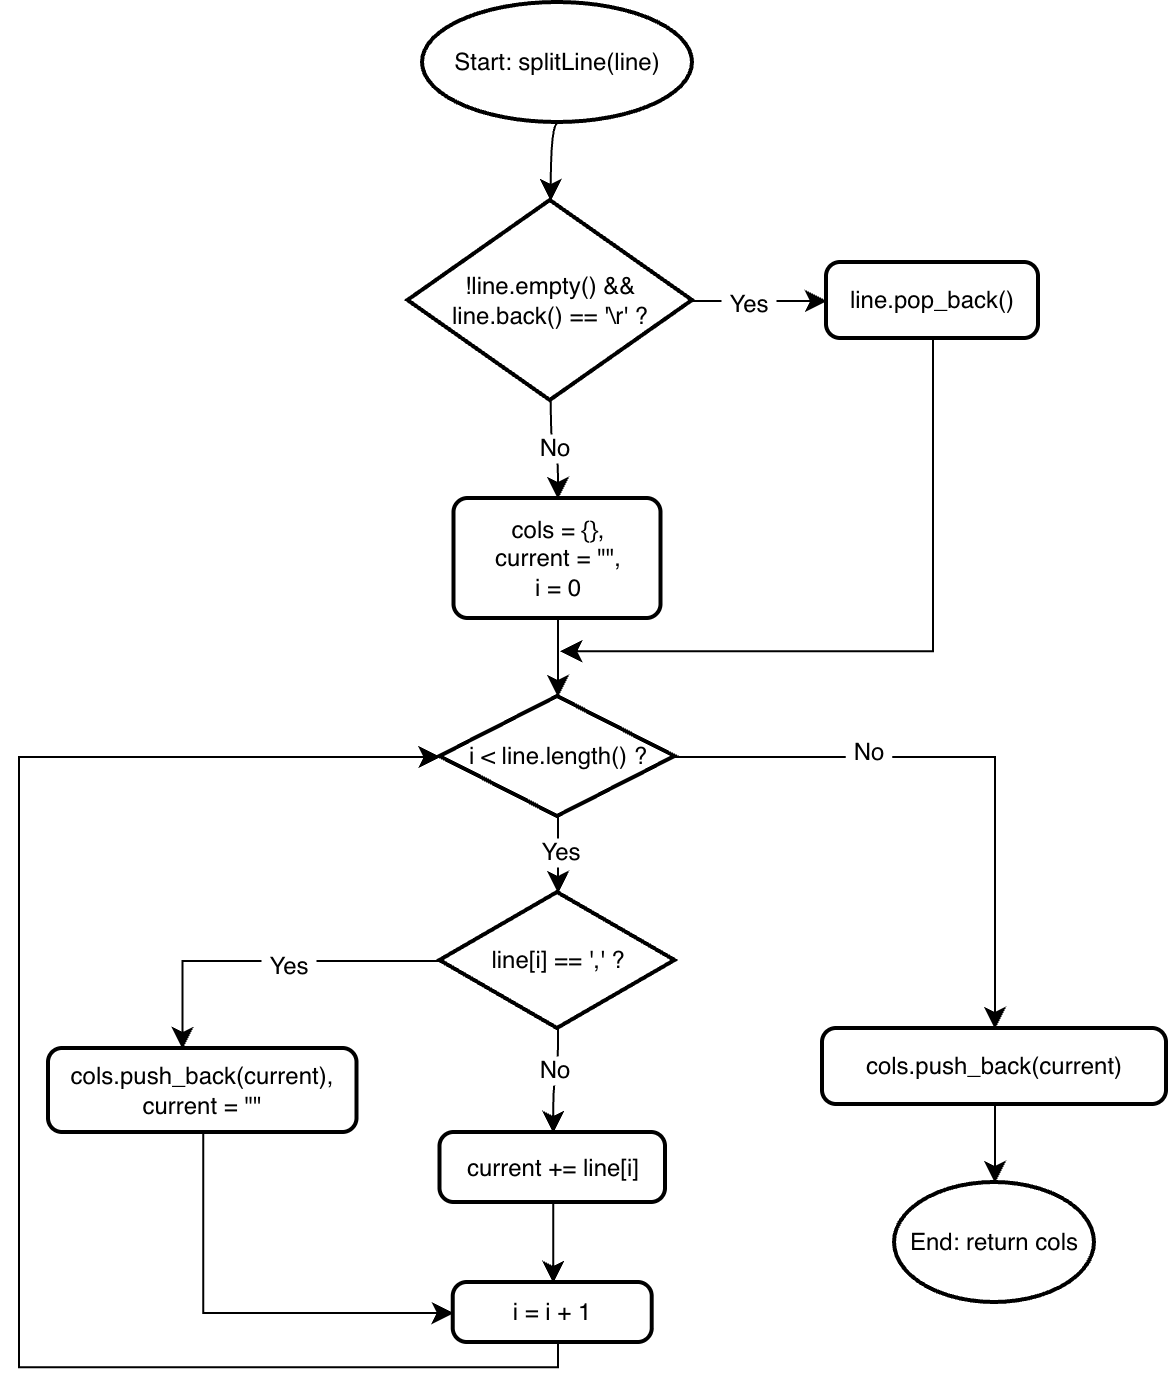

The diagram above was exported from draw.io. Its source (the exported page's mxGraphModel, read from the mxfile embedded in the PNG):
<mxGraphModel dx="803" dy="938" grid="0" gridSize="10" guides="1" tooltips="1" connect="1" arrows="1" fold="1" page="0" pageScale="1" pageWidth="827" pageHeight="1169" math="0" shadow="0">
  <root>
    <mxCell id="0" />
    <mxCell id="1" parent="0" />
    <mxCell id="O1v42cWnagjsvPRU1DyR-1" parent="1" style="strokeWidth=2;html=1;shape=mxgraph.flowchart.start_1;whiteSpace=wrap;perimeter=ellipsePerimeter;" value="Start: splitLine(line)" vertex="1">
      <mxGeometry height="60" width="135" x="259" y="-91" as="geometry" />
    </mxCell>
    <mxCell id="O1v42cWnagjsvPRU1DyR-5" edge="1" parent="1" source="O1v42cWnagjsvPRU1DyR-2" style="edgeStyle=orthogonalEdgeStyle;curved=1;rounded=0;curveGeometry=1;orthogonalLoop=1;jettySize=auto;html=1;exitX=1;exitY=0.5;exitDx=0;exitDy=0;exitPerimeter=0;entryX=0;entryY=0.5;entryDx=0;entryDy=0;fontSize=12;defaultLabelBackgroundColor=page;labelPadding=0 4;startSize=8;endSize=8;" target="O1v42cWnagjsvPRU1DyR-4">
      <mxGeometry relative="1" as="geometry" />
    </mxCell>
    <mxCell id="O1v42cWnagjsvPRU1DyR-6" connectable="0" parent="O1v42cWnagjsvPRU1DyR-5" style="edgeLabel;html=1;align=center;verticalAlign=middle;resizable=0;points=[];inheritText=1;fontSize=12;defaultLabelBackgroundColor=page;labelPadding=0 4;" value="Yes" vertex="1">
      <mxGeometry relative="1" x="-0.205" y="-2" as="geometry">
        <mxPoint as="offset" />
      </mxGeometry>
    </mxCell>
    <mxCell id="O1v42cWnagjsvPRU1DyR-8" edge="1" parent="1" source="O1v42cWnagjsvPRU1DyR-2" style="edgeStyle=orthogonalEdgeStyle;curved=1;rounded=0;curveGeometry=1;orthogonalLoop=1;jettySize=auto;html=1;exitX=0.5;exitY=1;exitDx=0;exitDy=0;exitPerimeter=0;entryX=0.5;entryY=0;entryDx=0;entryDy=0;fontSize=12;defaultLabelBackgroundColor=page;labelPadding=0 4;startSize=8;endSize=8;" target="O1v42cWnagjsvPRU1DyR-7">
      <mxGeometry relative="1" as="geometry" />
    </mxCell>
    <mxCell id="O1v42cWnagjsvPRU1DyR-9" connectable="0" parent="O1v42cWnagjsvPRU1DyR-8" style="edgeLabel;html=1;align=center;verticalAlign=middle;resizable=0;points=[];inheritText=1;fontSize=12;defaultLabelBackgroundColor=page;labelPadding=0 4;" value="No" vertex="1">
      <mxGeometry relative="1" x="-0.0408" y="1" as="geometry">
        <mxPoint as="offset" />
      </mxGeometry>
    </mxCell>
    <mxCell id="O1v42cWnagjsvPRU1DyR-2" parent="1" style="strokeWidth=2;html=1;shape=mxgraph.flowchart.decision;whiteSpace=wrap;" value="!line.empty() &amp;amp;&amp;amp; line.back() == '\r' ?" vertex="1">
      <mxGeometry height="100" width="142.25" x="251.75" y="8" as="geometry" />
    </mxCell>
    <mxCell id="O1v42cWnagjsvPRU1DyR-3" edge="1" parent="1" source="O1v42cWnagjsvPRU1DyR-1" style="edgeStyle=orthogonalEdgeStyle;curved=1;rounded=0;curveGeometry=1;orthogonalLoop=1;jettySize=auto;html=1;exitX=0.5;exitY=1;exitDx=0;exitDy=0;exitPerimeter=0;entryX=0.5;entryY=0;entryDx=0;entryDy=0;entryPerimeter=0;fontSize=12;defaultLabelBackgroundColor=page;labelPadding=0 4;startSize=8;endSize=8;" target="O1v42cWnagjsvPRU1DyR-2">
      <mxGeometry relative="1" as="geometry" />
    </mxCell>
    <mxCell id="O1v42cWnagjsvPRU1DyR-10" edge="1" parent="1" source="O1v42cWnagjsvPRU1DyR-4" style="edgeStyle=orthogonalEdgeStyle;rounded=0;orthogonalLoop=1;jettySize=auto;html=1;exitX=0.5;exitY=1;exitDx=0;exitDy=0;fontSize=12;defaultLabelBackgroundColor=page;labelPadding=0 4;startSize=8;endSize=8;curved=0;startArrow=none;startFill=0;endArrow=classic;endFill=1;">
      <mxGeometry relative="1" x="-0.6438" as="geometry">
        <Array as="points">
          <mxPoint x="514" y="233.1" />
        </Array>
        <mxPoint x="327.56" y="233.1" as="targetPoint" />
      </mxGeometry>
    </mxCell>
    <mxCell id="O1v42cWnagjsvPRU1DyR-4" parent="1" style="rounded=1;whiteSpace=wrap;html=1;absoluteArcSize=1;arcSize=14;strokeWidth=2;roundedPerimeter=1;" value="line.pop_back()" vertex="1">
      <mxGeometry height="38" width="106" x="461" y="39" as="geometry" />
    </mxCell>
    <mxCell id="O1v42cWnagjsvPRU1DyR-7" parent="1" style="rounded=1;whiteSpace=wrap;html=1;absoluteArcSize=1;arcSize=14;strokeWidth=2;roundedPerimeter=1;" value="cols = {},&lt;div&gt;current = &quot;&quot;,&lt;/div&gt;&lt;div&gt;i = 0&lt;/div&gt;" vertex="1">
      <mxGeometry height="60" width="103.5" x="274.75" y="157" as="geometry" />
    </mxCell>
    <mxCell id="O1v42cWnagjsvPRU1DyR-14" edge="1" parent="1" source="O1v42cWnagjsvPRU1DyR-11" style="edgeStyle=orthogonalEdgeStyle;curved=1;rounded=0;curveGeometry=1;orthogonalLoop=1;jettySize=auto;html=1;exitX=0.5;exitY=1;exitDx=0;exitDy=0;exitPerimeter=0;fontSize=12;defaultLabelBackgroundColor=page;labelPadding=0 4;startSize=8;endSize=8;" target="O1v42cWnagjsvPRU1DyR-13">
      <mxGeometry relative="1" as="geometry" />
    </mxCell>
    <mxCell id="O1v42cWnagjsvPRU1DyR-15" connectable="0" parent="O1v42cWnagjsvPRU1DyR-14" style="edgeLabel;html=1;align=center;verticalAlign=middle;resizable=0;points=[];inheritText=1;fontSize=12;defaultLabelBackgroundColor=page;labelPadding=0 4;" value="Yes" vertex="1">
      <mxGeometry relative="1" x="-0.0567" y="1" as="geometry">
        <mxPoint as="offset" />
      </mxGeometry>
    </mxCell>
    <mxCell id="O1v42cWnagjsvPRU1DyR-29" edge="1" parent="1" source="O1v42cWnagjsvPRU1DyR-11" style="edgeStyle=orthogonalEdgeStyle;rounded=0;orthogonalLoop=1;jettySize=auto;html=1;exitX=1;exitY=0.5;exitDx=0;exitDy=0;exitPerimeter=0;fontSize=12;defaultLabelBackgroundColor=page;labelPadding=0 4;startSize=8;endSize=8;entryX=0.5;entryY=0;entryDx=0;entryDy=0;" target="O1v42cWnagjsvPRU1DyR-26">
      <mxGeometry relative="1" as="geometry">
        <mxPoint x="539.5" y="329.5" as="targetPoint" />
      </mxGeometry>
    </mxCell>
    <mxCell id="O1v42cWnagjsvPRU1DyR-30" connectable="0" parent="O1v42cWnagjsvPRU1DyR-29" style="edgeLabel;html=1;align=center;verticalAlign=middle;resizable=0;points=[];inheritText=1;fontSize=12;defaultLabelBackgroundColor=page;labelPadding=0 4;" value="No" vertex="1">
      <mxGeometry relative="1" x="-0.3491" y="4" as="geometry">
        <mxPoint y="1" as="offset" />
      </mxGeometry>
    </mxCell>
    <mxCell id="O1v42cWnagjsvPRU1DyR-11" parent="1" style="strokeWidth=2;html=1;shape=mxgraph.flowchart.decision;whiteSpace=wrap;" value="i &amp;lt; line.length() ?" vertex="1">
      <mxGeometry height="60" width="117.5" x="267.75" y="256" as="geometry" />
    </mxCell>
    <mxCell id="O1v42cWnagjsvPRU1DyR-12" edge="1" parent="1" source="O1v42cWnagjsvPRU1DyR-7" style="edgeStyle=orthogonalEdgeStyle;curved=1;rounded=0;curveGeometry=1;orthogonalLoop=1;jettySize=auto;html=1;exitX=0.5;exitY=1;exitDx=0;exitDy=0;entryX=0.5;entryY=0;entryDx=0;entryDy=0;entryPerimeter=0;fontSize=12;defaultLabelBackgroundColor=page;labelPadding=0 4;startSize=8;endSize=8;" target="O1v42cWnagjsvPRU1DyR-11">
      <mxGeometry relative="1" as="geometry" />
    </mxCell>
    <mxCell id="O1v42cWnagjsvPRU1DyR-17" edge="1" parent="1" source="O1v42cWnagjsvPRU1DyR-13" style="edgeStyle=orthogonalEdgeStyle;curved=1;rounded=0;curveGeometry=1;orthogonalLoop=1;jettySize=auto;html=1;exitX=0.5;exitY=1;exitDx=0;exitDy=0;exitPerimeter=0;entryX=0.5;entryY=0;entryDx=0;entryDy=0;fontSize=12;defaultLabelBackgroundColor=page;labelPadding=0 4;startSize=8;endSize=8;" target="O1v42cWnagjsvPRU1DyR-16">
      <mxGeometry relative="1" as="geometry" />
    </mxCell>
    <mxCell id="O1v42cWnagjsvPRU1DyR-18" connectable="0" parent="O1v42cWnagjsvPRU1DyR-17" style="edgeLabel;html=1;align=center;verticalAlign=middle;resizable=0;points=[];inheritText=1;fontSize=12;defaultLabelBackgroundColor=page;labelPadding=0 4;" value="No" vertex="1">
      <mxGeometry relative="1" x="-0.2106" y="-2" as="geometry">
        <mxPoint as="offset" />
      </mxGeometry>
    </mxCell>
    <mxCell id="O1v42cWnagjsvPRU1DyR-22" edge="1" parent="1" source="O1v42cWnagjsvPRU1DyR-13" style="edgeStyle=orthogonalEdgeStyle;rounded=0;orthogonalLoop=1;jettySize=auto;html=1;exitX=0;exitY=0.5;exitDx=0;exitDy=0;exitPerimeter=0;entryX=0.428;entryY=-0.036;entryDx=0;entryDy=0;fontSize=12;defaultLabelBackgroundColor=page;labelPadding=0 4;startSize=8;endSize=8;" target="O1v42cWnagjsvPRU1DyR-19">
      <mxGeometry relative="1" as="geometry" />
    </mxCell>
    <mxCell id="O1v42cWnagjsvPRU1DyR-23" connectable="0" parent="O1v42cWnagjsvPRU1DyR-22" style="edgeLabel;html=1;align=center;verticalAlign=middle;resizable=0;points=[];inheritText=1;fontSize=12;defaultLabelBackgroundColor=page;labelPadding=0 4;" value="Yes" vertex="1">
      <mxGeometry relative="1" x="-0.1187" y="2" as="geometry">
        <mxPoint as="offset" />
      </mxGeometry>
    </mxCell>
    <mxCell id="O1v42cWnagjsvPRU1DyR-13" parent="1" style="strokeWidth=2;html=1;shape=mxgraph.flowchart.decision;whiteSpace=wrap;" value="line[i] == ',' ?" vertex="1">
      <mxGeometry height="68" width="117.5" x="267.75" y="354" as="geometry" />
    </mxCell>
    <mxCell id="O1v42cWnagjsvPRU1DyR-21" edge="1" parent="1" source="O1v42cWnagjsvPRU1DyR-16" style="edgeStyle=orthogonalEdgeStyle;curved=1;rounded=0;curveGeometry=1;orthogonalLoop=1;jettySize=auto;html=1;exitX=0.5;exitY=1;exitDx=0;exitDy=0;entryX=0.5;entryY=0;entryDx=0;entryDy=0;fontSize=12;defaultLabelBackgroundColor=page;labelPadding=0 4;startSize=8;endSize=8;" target="O1v42cWnagjsvPRU1DyR-20">
      <mxGeometry relative="1" as="geometry" />
    </mxCell>
    <mxCell id="O1v42cWnagjsvPRU1DyR-16" parent="1" style="rounded=1;whiteSpace=wrap;html=1;absoluteArcSize=1;arcSize=14;strokeWidth=2;roundedPerimeter=1;" value="current += line[i]" vertex="1">
      <mxGeometry height="35" width="112.75" x="267.75" y="474" as="geometry" />
    </mxCell>
    <mxCell id="O1v42cWnagjsvPRU1DyR-31" edge="1" parent="1" source="O1v42cWnagjsvPRU1DyR-19" style="edgeStyle=orthogonalEdgeStyle;rounded=0;orthogonalLoop=1;jettySize=auto;html=1;exitX=0.5;exitY=1;exitDx=0;exitDy=0;entryX=0;entryY=0.5;entryDx=0;entryDy=0;fontSize=12;defaultLabelBackgroundColor=page;labelPadding=0 4;startSize=8;endSize=8;" target="O1v42cWnagjsvPRU1DyR-20">
      <mxGeometry relative="1" as="geometry" />
    </mxCell>
    <mxCell id="O1v42cWnagjsvPRU1DyR-19" parent="1" style="rounded=1;whiteSpace=wrap;html=1;absoluteArcSize=1;arcSize=14;strokeWidth=2;roundedPerimeter=1;" value="cols.push_back(current),&lt;div&gt;current = &quot;&quot;&lt;/div&gt;" vertex="1">
      <mxGeometry height="42" width="154.25" x="72" y="432" as="geometry" />
    </mxCell>
    <mxCell id="O1v42cWnagjsvPRU1DyR-25" edge="1" parent="1" source="O1v42cWnagjsvPRU1DyR-20" style="edgeStyle=orthogonalEdgeStyle;rounded=0;orthogonalLoop=1;jettySize=auto;html=1;exitX=0.5;exitY=1;exitDx=0;exitDy=0;fontSize=12;defaultLabelBackgroundColor=page;labelPadding=0 4;startSize=8;endSize=8;entryX=0;entryY=0.5;entryDx=0;entryDy=0;entryPerimeter=0;" target="O1v42cWnagjsvPRU1DyR-11">
      <mxGeometry relative="1" x="0.1931" as="geometry">
        <Array as="points">
          <mxPoint x="326.5" y="591.1" />
          <mxPoint x="57" y="591.1" />
          <mxPoint x="57" y="286" />
        </Array>
        <mxPoint x="327" y="232.5" as="targetPoint" />
      </mxGeometry>
    </mxCell>
    <mxCell id="O1v42cWnagjsvPRU1DyR-20" parent="1" style="rounded=1;whiteSpace=wrap;html=1;absoluteArcSize=1;arcSize=14;strokeWidth=2;roundedPerimeter=1;" value="i = i + 1" vertex="1">
      <mxGeometry height="30" width="99.5" x="274.37" y="549" as="geometry" />
    </mxCell>
    <mxCell id="O1v42cWnagjsvPRU1DyR-26" parent="1" style="rounded=1;whiteSpace=wrap;html=1;absoluteArcSize=1;arcSize=14;strokeWidth=2;roundedPerimeter=1;" value="cols.push_back(current)" vertex="1">
      <mxGeometry height="38" width="172" x="459" y="422" as="geometry" />
    </mxCell>
    <mxCell id="O1v42cWnagjsvPRU1DyR-27" parent="1" style="strokeWidth=2;html=1;shape=mxgraph.flowchart.start_1;whiteSpace=wrap;perimeter=ellipsePerimeter;" value="End: return cols" vertex="1">
      <mxGeometry height="60" width="100" x="495" y="499" as="geometry" />
    </mxCell>
    <mxCell id="O1v42cWnagjsvPRU1DyR-28" edge="1" parent="1" source="O1v42cWnagjsvPRU1DyR-26" style="curved=1;rounded=0;curveGeometry=1;orthogonalLoop=1;jettySize=auto;html=1;exitX=0.5;exitY=1;exitDx=0;exitDy=0;entryX=0.5;entryY=0;entryDx=0;entryDy=0;entryPerimeter=0;fontSize=12;defaultLabelBackgroundColor=page;labelPadding=0 4;startSize=8;endSize=8;" target="O1v42cWnagjsvPRU1DyR-27">
      <mxGeometry relative="1" as="geometry" />
    </mxCell>
  </root>
</mxGraphModel>